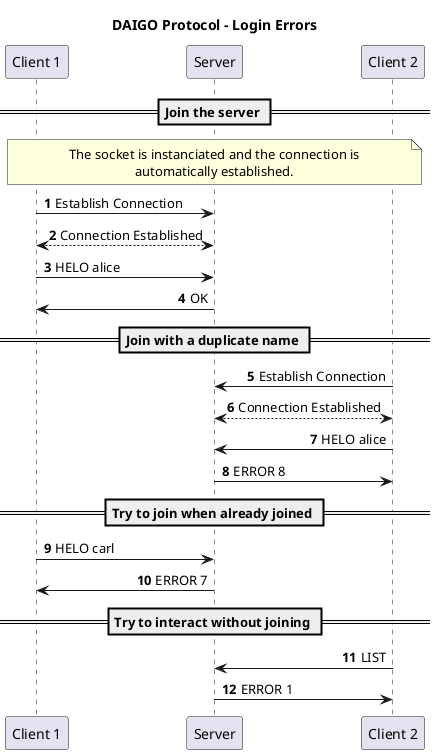

The diagram above was rendered by PlantUML. Its source (embedded in the PNG):
@startuml
skinparam noteTextAlignment center
skinparam sequenceMessageAlign direction
autonumber

title "DAIGO Protocol - Login Errors"

participant "Client 1" as c1
participant "Server" as s
participant "Client 2" as c2

== Join the server ==

note over c1, c2
The socket is instanciated and the connection is
automatically established.
end note

c1 -> s : Establish Connection
c1 <--> s : Connection Established
c1 -> s : HELO alice
s -> c1 : OK

== Join with a duplicate name ==

c2 -> s : Establish Connection
c2 <--> s : Connection Established
c2 -> s : HELO alice
s -> c2 : ERROR 8

== Try to join when already joined ==

c1 -> s : HELO carl
s -> c1 : ERROR 7

== Try to interact without joining ==

c2 -> s : LIST
s -> c2 : ERROR 1

@enduml